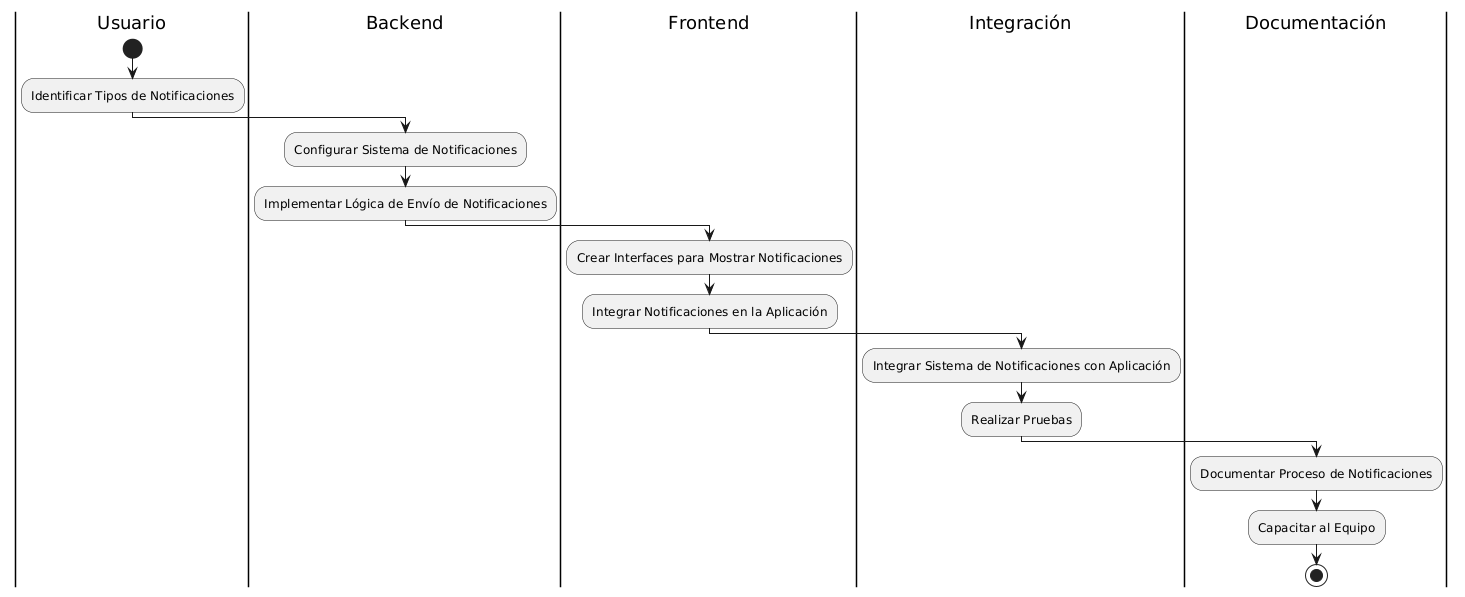

The diagram above was rendered by PlantUML. Its source (embedded in the PNG):
@startuml
|Usuario|
start
:Identificar Tipos de Notificaciones;

|Backend|
:Configurar Sistema de Notificaciones;
:Implementar Lógica de Envío de Notificaciones;

|Frontend|
:Crear Interfaces para Mostrar Notificaciones;
:Integrar Notificaciones en la Aplicación;

|Integración|
:Integrar Sistema de Notificaciones con Aplicación;
:Realizar Pruebas;

|Documentación|
:Documentar Proceso de Notificaciones;
:Capacitar al Equipo;

stop
@enduml